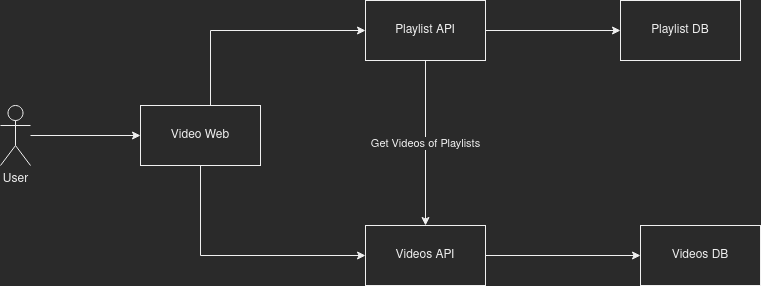

The diagram above was exported from draw.io. Its source (the exported page's mxGraphModel, read from the mxfile embedded in the PNG):
<mxGraphModel dx="1422" dy="732" grid="1" gridSize="10" guides="1" tooltips="1" connect="1" arrows="1" fold="1" page="1" pageScale="1" pageWidth="850" pageHeight="1100" math="0" shadow="0">
  <root>
    <mxCell id="0" />
    <mxCell id="1" parent="0" />
    <mxCell id="QJ_v25DP41no4BnDQfy8-7" style="edgeStyle=orthogonalEdgeStyle;rounded=0;orthogonalLoop=1;jettySize=auto;html=1;entryX=0;entryY=0.5;entryDx=0;entryDy=0;" edge="1" parent="1" source="QJ_v25DP41no4BnDQfy8-1" target="QJ_v25DP41no4BnDQfy8-5">
      <mxGeometry relative="1" as="geometry">
        <Array as="points">
          <mxPoint x="270" y="175" />
        </Array>
      </mxGeometry>
    </mxCell>
    <mxCell id="QJ_v25DP41no4BnDQfy8-8" style="edgeStyle=orthogonalEdgeStyle;rounded=0;orthogonalLoop=1;jettySize=auto;html=1;entryX=0;entryY=0.5;entryDx=0;entryDy=0;" edge="1" parent="1" source="QJ_v25DP41no4BnDQfy8-1" target="QJ_v25DP41no4BnDQfy8-4">
      <mxGeometry relative="1" as="geometry">
        <Array as="points">
          <mxPoint x="260" y="400" />
        </Array>
      </mxGeometry>
    </mxCell>
    <mxCell id="QJ_v25DP41no4BnDQfy8-1" value="Video Web" style="rounded=0;whiteSpace=wrap;html=1;" vertex="1" parent="1">
      <mxGeometry x="200" y="250" width="120" height="60" as="geometry" />
    </mxCell>
    <mxCell id="QJ_v25DP41no4BnDQfy8-3" style="edgeStyle=orthogonalEdgeStyle;rounded=0;orthogonalLoop=1;jettySize=auto;html=1;" edge="1" parent="1" source="QJ_v25DP41no4BnDQfy8-2" target="QJ_v25DP41no4BnDQfy8-1">
      <mxGeometry relative="1" as="geometry" />
    </mxCell>
    <mxCell id="QJ_v25DP41no4BnDQfy8-2" value="User" style="shape=umlActor;verticalLabelPosition=bottom;verticalAlign=top;html=1;outlineConnect=0;" vertex="1" parent="1">
      <mxGeometry x="60" y="250" width="30" height="60" as="geometry" />
    </mxCell>
    <mxCell id="QJ_v25DP41no4BnDQfy8-13" style="edgeStyle=orthogonalEdgeStyle;rounded=0;orthogonalLoop=1;jettySize=auto;html=1;" edge="1" parent="1" source="QJ_v25DP41no4BnDQfy8-4" target="QJ_v25DP41no4BnDQfy8-9">
      <mxGeometry relative="1" as="geometry" />
    </mxCell>
    <mxCell id="QJ_v25DP41no4BnDQfy8-4" value="Videos API" style="rounded=0;whiteSpace=wrap;html=1;" vertex="1" parent="1">
      <mxGeometry x="425" y="370" width="120" height="60" as="geometry" />
    </mxCell>
    <mxCell id="QJ_v25DP41no4BnDQfy8-11" value="Get Videos of Playlists" style="edgeStyle=orthogonalEdgeStyle;rounded=0;orthogonalLoop=1;jettySize=auto;html=1;entryX=0.5;entryY=0;entryDx=0;entryDy=0;" edge="1" parent="1" source="QJ_v25DP41no4BnDQfy8-5" target="QJ_v25DP41no4BnDQfy8-4">
      <mxGeometry relative="1" as="geometry" />
    </mxCell>
    <mxCell id="QJ_v25DP41no4BnDQfy8-12" style="edgeStyle=orthogonalEdgeStyle;rounded=0;orthogonalLoop=1;jettySize=auto;html=1;" edge="1" parent="1" source="QJ_v25DP41no4BnDQfy8-5" target="QJ_v25DP41no4BnDQfy8-10">
      <mxGeometry relative="1" as="geometry" />
    </mxCell>
    <mxCell id="QJ_v25DP41no4BnDQfy8-5" value="Playlist API" style="rounded=0;whiteSpace=wrap;html=1;" vertex="1" parent="1">
      <mxGeometry x="425" y="145" width="120" height="60" as="geometry" />
    </mxCell>
    <mxCell id="QJ_v25DP41no4BnDQfy8-9" value="Videos DB" style="rounded=0;whiteSpace=wrap;html=1;" vertex="1" parent="1">
      <mxGeometry x="700" y="370" width="120" height="60" as="geometry" />
    </mxCell>
    <mxCell id="QJ_v25DP41no4BnDQfy8-10" value="Playlist DB" style="rounded=0;whiteSpace=wrap;html=1;" vertex="1" parent="1">
      <mxGeometry x="680" y="145" width="120" height="60" as="geometry" />
    </mxCell>
  </root>
</mxGraphModel>